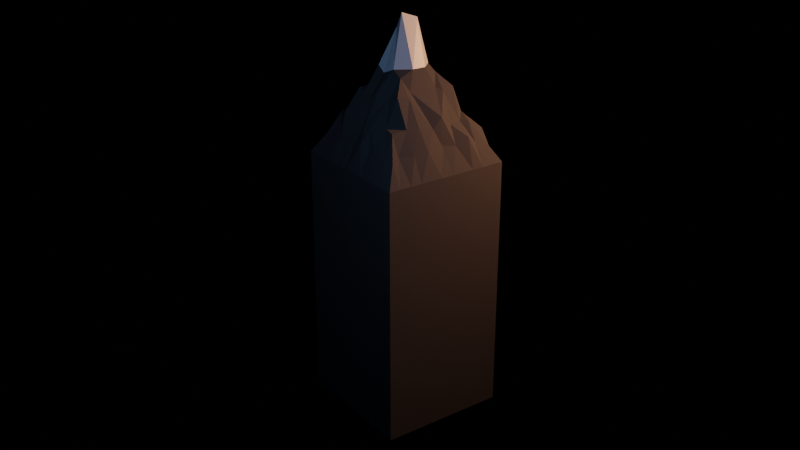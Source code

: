 # Source: G_ry.blend  (saved by Blender 2.80.75; exported with 4.5.12 LTS)
import bpy
from mathutils import Matrix  # noqa: F401  (used for matrix-valued properties, if any)

bpy.ops.wm.read_factory_settings(use_empty=True)
scene = bpy.context.scene
scene.name = 'Scene'

# ---- collections
col_collection = bpy.data.collections.new('Collection'); scene.collection.children.link(col_collection)
col_render = bpy.data.collections.new('Render'); col_collection.children.link(col_render)

# ---- materials (node trees are filled in below, after node groups)
mat_kamie = bpy.data.materials.new('Kamień')
mat_snow = bpy.data.materials.new('Snow')

# ---- material node trees
mat_kamie.use_nodes = True; mat_kamie.node_tree.nodes.clear()
_N = mat_kamie.node_tree.nodes; _L = mat_kamie.node_tree.links
n0 = _N.new('ShaderNodeOutputMaterial'); n0.name = 'Material Output'; n0.location = (300, 300)
n1 = _N.new('ShaderNodeBsdfPrincipled'); n1.name = 'Principled BSDF'; n1.location = (10, 300)
n1.distribution = 'GGX'
n1.subsurface_method = 'BURLEY'
n1.inputs[0].default_value = (0.08001, 0.08001, 0.08001, 1.0)
n1.inputs[2].default_value = 0.9682
n1.inputs[3].default_value = 1.45
n1.inputs[13].default_value = 0.4864
n1.inputs[27].default_value = (0.0, 0.0, 0.0, 1.0)
n1.inputs[28].default_value = 1.0
_L.new(n1.outputs[0], n0.inputs[0])
n0.is_active_output = True
mat_snow.use_nodes = True; mat_snow.node_tree.nodes.clear()
_N = mat_snow.node_tree.nodes; _L = mat_snow.node_tree.links
n0 = _N.new('ShaderNodeOutputMaterial'); n0.name = 'Material Output'; n0.location = (300, 300)
n1 = _N.new('ShaderNodeBsdfPrincipled'); n1.name = 'Principled BSDF'; n1.location = (10, 300)
n1.distribution = 'GGX'
n1.subsurface_method = 'BURLEY'
n1.inputs[0].default_value = (1.0, 1.0, 1.0, 1.0)
n1.inputs[2].default_value = 0.3522
n1.inputs[3].default_value = 1.45
n1.inputs[27].default_value = (0.0, 0.0, 0.0, 1.0)
n1.inputs[28].default_value = 1.0
_L.new(n1.outputs[0], n0.inputs[0])
n0.is_active_output = True

# ---- world
world_world = bpy.data.worlds.new('World'); scene.world = world_world
world_world.use_nodes = True; world_world.node_tree.nodes.clear()
_N = world_world.node_tree.nodes; _L = world_world.node_tree.links
n0 = _N.new('ShaderNodeOutputWorld'); n0.name = 'World Output'; n0.location = (300, 300)
n1 = _N.new('ShaderNodeBackground'); n1.name = 'Background'; n1.location = (10, 300)
n1.inputs[0].default_value = (0.05088, 0.05088, 0.05088, 1.0)
n1.inputs[1].default_value = 0.0
_L.new(n1.outputs[0], n0.inputs[0])
n0.is_active_output = True
world_world.color = (0.05088, 0.05088, 0.05088)
world_world.use_sun_shadow = False
world_world.sun_shadow_jitter_overblur = 0.0

# ---- cameras
cam_camera = bpy.data.cameras.new('Camera')

# ---- lights
light_area = bpy.data.lights.new('Area', 'AREA')
light_area.color = (1.0, 0.4612, 0.2524)
light_area.transmission_factor = 0.0
light_area.energy = 785.4
light_area.shadow_soft_size = 1.0
light_area.shadow_maximum_resolution = 0.003
light_area.use_absolute_resolution = True
light_area.size = 1.0
light_area.size_y = 1.0
light_area_001 = bpy.data.lights.new('Area.001', 'AREA')
light_area_001.color = (0.3149, 0.5544, 1.0)
light_area_001.transmission_factor = 0.0
light_area_001.energy = 78.54
light_area_001.shadow_soft_size = 5.0
light_area_001.shadow_maximum_resolution = 0.003
light_area_001.use_absolute_resolution = True
light_area_001.shape = 'RECTANGLE'
light_area_001.size = 5.0
light_area_001.size_y = 5.0

# ---- meshes
me_cube = bpy.data.meshes.new('Cube')
me_cube.from_pydata([(2.0, 2.005, -1.431e-06), (2.0, 2.0, -8.0), (2.0, -2.0, -1.431e-06), (2.0, -2.0, -8.0), (-2.001, 2.005, -1.431e-06), (-2.0, 2.0, -8.0), (-2.001, -2.0, -1.431e-06), (-2.0, -2.0, -8.0), (2.0, 2.0, -0.246), (2.0, 2.0, -1.087), (-2.0, -2.0, -1.087), (-2.0, -2.0, -0.246), (2.0, -2.0, -0.246), (2.0, -2.0, -1.087), (-2.0, 2.0, -0.246), (-2.0, 2.0, -1.087), (1.636, -2.0, -1.431e-06), (1.273, -2.0, -1.431e-06), (0.9091, -2.0, -1.431e-06), (0.5455, -2.0, -1.431e-06), (0.1818, -2.0, -1.431e-06), (-0.1818, -2.0, -1.431e-06), (-0.5455, -2.0, -1.431e-06), (-0.9091, -2.0, -1.431e-06), (-1.273, -2.0, -1.431e-06), (-1.636, -2.0, -1.431e-06), (2.0, 1.636, -1.431e-06), (2.0, 1.273, -1.431e-06), (2.0, 0.9091, -1.431e-06), (2.0, 0.5455, -1.431e-06), (2.0, 0.1818, -1.431e-06), (2.0, -0.1818, -1.431e-06), (2.0, -0.5455, -1.431e-06), (2.0, -0.9091, -1.431e-06), (2.0, -1.273, -1.431e-06), (2.0, -1.636, -1.431e-06), (-2.001, -1.636, -1.431e-06), (-2.001, -1.273, -1.431e-06), (-2.001, -0.9091, -1.431e-06), (-2.001, -0.5455, -1.431e-06), (-2.001, -0.1818, -1.431e-06), (-2.001, 0.1818, -1.431e-06), (-2.001, 0.5455, -1.431e-06), (-2.001, 0.9091, -1.431e-06), (-2.001, 1.273, -1.431e-06), (-2.001, 1.636, -1.431e-06), (-1.636, 2.005, 0.0), (-1.273, 2.005, 0.0), (-0.909, 2.005, 0.0), (-0.5455, 2.005, 0.0), (-0.1818, 2.005, 0.0), (0.1818, 2.005, 0.0), (0.5455, 2.005, 0.0), (0.9091, 2.005, 0.0), (1.273, 2.005, 0.0), (1.636, 2.005, 0.0), (1.571, 1.615, 0.5651), (1.766, 1.261, 0.6855), (1.646, 0.9125, 0.6633), (1.638, 0.5728, 0.6515), (1.751, 0.1241, 0.7017), (1.651, -0.1839, 0.689), (1.724, -0.571, 0.7264), (1.644, -0.9065, 0.6674), (1.725, -1.373, 0.9298), (1.636, -1.636, 0.6072), (1.248, 1.553, 0.7524), (1.301, 1.259, 1.209), (1.297, 0.9209, 1.551), (1.252, 0.6211, 1.348), (1.512, 0.1723, 1.456), (1.353, -0.1913, 1.433), (1.321, -0.554, 1.264), (1.322, -0.9128, 1.372), (1.282, -1.28, 1.226), (1.275, -1.639, 0.6363), (0.9095, 1.638, 0.6272), (0.8437, 1.282, 1.278), (0.9624, 0.9077, 2.07), (0.9976, 0.5695, 2.054), (1.193, 0.3054, 1.691), (1.018, -0.1128, 2.238), (0.9524, -0.5548, 2.061), (0.9725, -0.9411, 2.205), (1.063, -1.17, 1.206), (0.9376, -1.733, 0.907), (0.5939, 1.718, 0.6367), (0.5386, 1.25, 1.731), (0.5745, 0.9355, 2.068), (0.576, 0.5762, 2.646), (0.6121, 0.1945, 2.499), (0.6081, -0.2537, 2.775), (0.6083, -0.5866, 2.607), (0.5904, -0.9725, 2.14), (0.6117, -1.319, 1.228), (0.5424, -1.659, 0.7075), (0.1818, 1.636, 0.6159), (0.154, 1.208, 1.209), (0.3189, 1.048, 2.224), (0.3267, 0.6126, 2.873), (0.1287, 0.14, 3.784), (0.2946, -0.1493, 4.125), (0.2101, -0.635, 2.81), (0.4472, -0.8066, 2.241), (0.1929, -1.449, 1.56), (0.1294, -1.57, 0.7595), (-0.1311, 1.747, 0.6321), (-0.1024, 1.237, 1.517), (-0.3735, 1.023, 2.338), (-0.2637, 0.5389, 3.047), (-0.08167, 0.2924, 3.824), (-0.1537, -0.02456, 4.286), (-0.2043, -0.6306, 2.809), (-0.4339, -0.8127, 2.238), (-0.09418, -1.437, 1.24), (-0.1807, -1.666, 0.731), (-0.5457, 1.638, 0.6368), (-0.4421, 1.377, 1.502), (-0.5752, 0.9342, 2.068), (-0.5554, 0.5298, 2.742), (-0.6099, 0.1957, 2.592), (-0.6012, -0.2513, 2.78), (-0.6078, -0.585, 2.608), (-0.5929, -0.9765, 2.14), (-0.5843, -1.374, 1.47), (-0.4806, -1.736, 0.7528), (-0.9217, 1.701, 0.5025), (-0.9151, 1.282, 1.375), (-0.9619, 0.9036, 2.072), (-0.9937, 0.5706, 2.055), (-1.148, 0.242, 1.78), (-1.033, -0.1232, 2.237), (-0.957, -0.5478, 2.061), (-0.9698, -0.9478, 2.204), (-0.9283, -1.314, 1.364), (-0.9105, -1.654, 0.6971), (-1.274, 1.638, 0.6371), (-1.221, 1.467, 1.242), (-1.433, 0.9829, 1.395), (-1.367, 0.7212, 1.484), (-1.292, 0.08403, 1.422), (-1.415, -0.09396, 1.425), (-1.512, -0.4214, 1.29), (-1.323, -0.9106, 1.371), (-1.376, -1.258, 1.329), (-1.342, -1.489, 0.7226), (-1.637, 1.636, 0.6113), (-1.587, 1.34, 0.685), (-1.646, 0.9146, 0.6626), (-1.629, 0.6526, 0.6358), (-1.649, 0.1839, 0.6727), (-1.769, -0.2868, 0.8202), (-1.648, -0.5453, 0.6841), (-1.631, -0.7516, 0.8035), (-1.648, -1.277, 0.7007), (-1.636, -1.636, 0.6072)], [], [(155, 6, 25), (12, 2, 16, 17, 18, 19, 20, 21, 22, 23, 24, 25, 6, 11), (11, 6, 36, 37, 38, 39, 40, 41, 42, 43, 44, 45, 4, 14), (5, 1, 3, 7), (8, 0, 26, 27, 28, 29, 30, 31, 32, 33, 34, 35, 2, 12), (14, 4, 46, 47, 48, 49, 50, 51, 52, 53, 54, 55, 0, 8), (5, 15, 9, 1), (15, 14, 8, 9), (1, 9, 13, 3), (9, 8, 12, 13), (7, 10, 15, 5), (10, 11, 14, 15), (3, 13, 10, 7), (13, 12, 11, 10), (65, 2, 35), (75, 16, 65), (85, 17, 75), (95, 18, 85), (95, 20, 19), (105, 21, 20), (125, 21, 115), (125, 23, 22), (135, 24, 23), (145, 25, 24), (0, 56, 26), (26, 57, 27), (27, 58, 28), (28, 59, 29), (29, 60, 30), (60, 31, 30), (61, 32, 31), (32, 63, 33), (63, 34, 33), (64, 35, 34), (55, 66, 56), (56, 67, 57), (67, 58, 57), (58, 69, 59), (59, 70, 60), (60, 71, 61), (61, 72, 62), (72, 63, 62), (73, 64, 63), (74, 65, 64), (54, 76, 66), (76, 67, 66), (77, 68, 67), (68, 79, 69), (69, 80, 70), (70, 81, 71), (71, 82, 72), (82, 73, 72), (73, 84, 74), (84, 75, 74), (52, 76, 53), (86, 77, 76), (77, 88, 78), (78, 89, 79), (79, 90, 80), (90, 81, 80), (91, 82, 81), (92, 83, 82), (93, 84, 83), (94, 85, 84), (51, 86, 52), (96, 87, 86), (87, 98, 88), (88, 99, 89), (89, 100, 90), (100, 91, 90), (91, 102, 92), (92, 103, 93), (93, 104, 94), (104, 95, 94), (50, 96, 51), (106, 97, 96), (107, 98, 97), (98, 109, 99), (109, 100, 99), (100, 111, 101), (101, 112, 102), (102, 113, 103), (113, 104, 103), (114, 105, 104), (50, 116, 106), (106, 117, 107), (117, 108, 107), (108, 119, 109), (119, 110, 109), (110, 121, 111), (121, 112, 111), (122, 113, 112), (123, 114, 113), (114, 125, 115), (48, 116, 49), (116, 127, 117), (127, 118, 117), (118, 129, 119), (129, 120, 119), (120, 131, 121), (121, 132, 122), (122, 133, 123), (123, 134, 124), (124, 135, 125), (47, 126, 48), (126, 137, 127), (127, 138, 128), (138, 129, 128), (139, 130, 129), (140, 131, 130), (141, 132, 131), (132, 143, 133), (143, 134, 133), (134, 145, 135), (46, 136, 47), (146, 137, 136), (137, 148, 138), (148, 139, 138), (149, 140, 139), (150, 141, 140), (151, 142, 141), (142, 153, 143), (143, 154, 144), (144, 155, 145), (4, 146, 46), (45, 147, 146), (44, 148, 147), (43, 149, 148), (42, 150, 149), (41, 151, 150), (151, 39, 152), (39, 153, 152), (153, 37, 154), (154, 36, 155), (155, 36, 6), (65, 16, 2), (75, 17, 16), (85, 18, 17), (95, 19, 18), (95, 105, 20), (105, 115, 21), (125, 22, 21), (125, 135, 23), (135, 145, 24), (145, 155, 25), (0, 55, 56), (26, 56, 57), (27, 57, 58), (28, 58, 59), (29, 59, 60), (60, 61, 31), (61, 62, 32), (32, 62, 63), (63, 64, 34), (64, 65, 35), (55, 54, 66), (56, 66, 67), (67, 68, 58), (58, 68, 69), (59, 69, 70), (60, 70, 71), (61, 71, 72), (72, 73, 63), (73, 74, 64), (74, 75, 65), (54, 53, 76), (76, 77, 67), (77, 78, 68), (68, 78, 79), (69, 79, 80), (70, 80, 81), (71, 81, 82), (82, 83, 73), (73, 83, 84), (84, 85, 75), (52, 86, 76), (86, 87, 77), (77, 87, 88), (78, 88, 89), (79, 89, 90), (90, 91, 81), (91, 92, 82), (92, 93, 83), (93, 94, 84), (94, 95, 85), (51, 96, 86), (96, 97, 87), (87, 97, 98), (88, 98, 99), (89, 99, 100), (100, 101, 91), (91, 101, 102), (92, 102, 103), (93, 103, 104), (104, 105, 95), (50, 106, 96), (106, 107, 97), (107, 108, 98), (98, 108, 109), (109, 110, 100), (100, 110, 111), (101, 111, 112), (102, 112, 113), (113, 114, 104), (114, 115, 105), (50, 49, 116), (106, 116, 117), (117, 118, 108), (108, 118, 119), (119, 120, 110), (110, 120, 121), (121, 122, 112), (122, 123, 113), (123, 124, 114), (114, 124, 125), (48, 126, 116), (116, 126, 127), (127, 128, 118), (118, 128, 129), (129, 130, 120), (120, 130, 131), (121, 131, 132), (122, 132, 133), (123, 133, 134), (124, 134, 135), (47, 136, 126), (126, 136, 137), (127, 137, 138), (138, 139, 129), (139, 140, 130), (140, 141, 131), (141, 142, 132), (132, 142, 143), (143, 144, 134), (134, 144, 145), (46, 146, 136), (146, 147, 137), (137, 147, 148), (148, 149, 139), (149, 150, 140), (150, 151, 141), (151, 152, 142), (142, 152, 153), (143, 153, 154), (144, 154, 155), (4, 45, 146), (45, 44, 147), (44, 43, 148), (43, 42, 149), (42, 41, 150), (41, 40, 151), (151, 40, 39), (39, 38, 153), (153, 38, 37), (154, 37, 36)])
me_cube.polygons.foreach_set('material_index', [0, 0, 0, 2, 0, 0, 2, 1, 2, 1, 2, 1, 2, 1, 0, 0, 0, 0, 0, 0, 0, 0, 0, 0, 0, 0, 0, 0, 0, 0, 0, 0, 0, 0, 0, 0, 0, 0, 0, 0, 0, 0, 0, 0, 0, 0, 0, 0, 0, 0, 0, 0, 0, 0, 0, 0, 0, 0, 0, 0, 0, 0, 0, 0, 0, 0, 0, 0, 3, 3, 0, 0, 0, 0, 0, 0, 0, 0, 3, 3, 3, 0, 0, 0, 0, 0, 0, 0, 3, 3, 3, 0, 0, 0, 0, 0, 0, 0, 0, 0, 0, 0, 0, 0, 0, 0, 0, 0, 0, 0, 0, 0, 0, 0, 0, 0, 0, 0, 0, 0, 0, 0, 0, 0, 0, 0, 0, 0, 0, 0, 0, 0, 0, 0, 0, 0, 0, 0, 0, 0, 0, 0, 0, 0, 0, 0, 0, 0, 0, 0, 0, 0, 0, 0, 0, 0, 0, 0, 0, 0, 0, 0, 0, 0, 0, 0, 0, 0, 0, 0, 0, 0, 0, 0, 0, 0, 0, 0, 0, 0, 0, 0, 0, 0, 0, 0, 0, 0, 0, 3, 3, 3, 0, 0, 0, 0, 0, 0, 0, 3, 3, 3, 0, 0, 0, 0, 0, 0, 0, 3, 3, 0, 0, 0, 0, 0, 0, 0, 0, 0, 0, 0, 0, 0, 0, 0, 0, 0, 0, 0, 0, 0, 0, 0, 0, 0, 0, 0, 0, 0, 0, 0, 0, 0, 0, 0, 0, 0, 0, 0, 0, 0, 0, 0, 0])
_uv = me_cube.uv_layers.new(name='UVMap')
_uv.uv.foreach_set('vector', [0.6023, 0.2273, 0.625, 0.25, 0.6023, 0.25, 0.6173, 0.25, 0.625, 0.25, 0.625, 0.2727, 0.625, 0.2955, 0.625, 0.3182, 0.625, 0.3409, 0.625, 0.3636, 0.625, 0.3864, 0.625, 0.4091, 0.625, 0.4318, 0.625, 0.4545, 0.625, 0.4773, 0.625, 0.5, 0.6173, 0.5, 0.6173, 0.5, 0.625, 0.5, 0.625, 0.5227, 0.625, 0.5455, 0.625, 0.5682, 0.625, 0.5909, 0.625, 0.6136, 0.625, 0.6364, 0.625, 0.6591, 0.625, 0.6818, 0.625, 0.7045, 0.625, 0.7273, 0.625, 0.75, 0.6173, 0.75, 0.375, 0.75, 0.625, 0.75, 0.625, 1.0, 0.375, 1.0, 0.3673, 0.5, 0.375, 0.5, 0.375, 0.5227, 0.375, 0.5455, 0.375, 0.5682, 0.375, 0.5909, 0.375, 0.6136, 0.375, 0.6364, 0.375, 0.6591, 0.375, 0.6818, 0.375, 0.7045, 0.375, 0.7273, 0.375, 0.75, 0.3673, 0.75, 0.8673, 0.5, 0.875, 0.5, 0.875, 0.5227, 0.875, 0.5455, 0.875, 0.5682, 0.875, 0.5909, 0.875, 0.6136, 0.875, 0.6364, 0.875, 0.6591, 0.875, 0.6818, 0.875, 0.7045, 0.875, 0.7273, 0.875, 0.75, 0.8673, 0.75, 0.625, 0.5, 0.841, 0.5, 0.841, 0.75, 0.625, 0.75, 0.841, 0.5, 0.8673, 0.5, 0.8673, 0.75, 0.841, 0.75, 0.125, 0.5, 0.341, 0.5, 0.341, 0.75, 0.125, 0.75, 0.341, 0.5, 0.3673, 0.5, 0.3673, 0.75, 0.341, 0.75, 0.375, 0.5, 0.591, 0.5, 0.591, 0.75, 0.375, 0.75, 0.591, 0.5, 0.6173, 0.5, 0.6173, 0.75, 0.591, 0.75, 0.375, 0.25, 0.591, 0.25, 0.591, 0.5, 0.375, 0.5, 0.591, 0.25, 0.6173, 0.25, 0.6173, 0.5, 0.591, 0.5, 0.3977, 0.2273, 0.375, 0.25, 0.375, 0.2273, 0.4205, 0.2273, 0.3977, 0.25, 0.3977, 0.2273, 0.4432, 0.2273, 0.4205, 0.25, 0.4205, 0.2273, 0.4659, 0.2273, 0.4432, 0.25, 0.4432, 0.2273, 0.4659, 0.2273, 0.4886, 0.25, 0.4659, 0.25, 0.4886, 0.2273, 0.5114, 0.25, 0.4886, 0.25, 0.5341, 0.2273, 0.5114, 0.25, 0.5114, 0.2273, 0.5341, 0.2273, 0.5568, 0.25, 0.5341, 0.25, 0.5568, 0.2273, 0.5795, 0.25, 0.5568, 0.25, 0.5795, 0.2273, 0.6023, 0.25, 0.5795, 0.25, 0.375, 0.0, 0.3977, 0.02273, 0.375, 0.02273, 0.375, 0.02273, 0.3977, 0.04545, 0.375, 0.04545, 0.375, 0.04545, 0.3977, 0.06818, 0.375, 0.06818, 0.375, 0.06818, 0.3977, 0.09091, 0.375, 0.09091, 0.375, 0.09091, 0.3977, 0.1136, 0.375, 0.1136, 0.3977, 0.1136, 0.375, 0.1364, 0.375, 0.1136, 0.3977, 0.1364, 0.375, 0.1591, 0.375, 0.1364, 0.375, 0.1591, 0.3977, 0.1818, 0.375, 0.1818, 0.3977, 0.1818, 0.375, 0.2045, 0.375, 0.1818, 0.3977, 0.2045, 0.375, 0.2273, 0.375, 0.2045, 0.3977, 0.0, 0.4205, 0.02273, 0.3977, 0.02273, 0.3977, 0.02273, 0.4205, 0.04545, 0.3977, 0.04545, 0.4205, 0.04545, 0.3977, 0.06818, 0.3977, 0.04545, 0.3977, 0.06818, 0.4205, 0.09091, 0.3977, 0.09091, 0.3977, 0.09091, 0.4205, 0.1136, 0.3977, 0.1136, 0.3977, 0.1136, 0.4205, 0.1364, 0.3977, 0.1364, 0.3977, 0.1364, 0.4205, 0.1591, 0.3977, 0.1591, 0.4205, 0.1591, 0.3977, 0.1818, 0.3977, 0.1591, 0.4205, 0.1818, 0.3977, 0.2045, 0.3977, 0.1818, 0.4205, 0.2045, 0.3977, 0.2273, 0.3977, 0.2045, 0.4205, 0.0, 0.4432, 0.02273, 0.4205, 0.02273, 0.4432, 0.02273, 0.4205, 0.04545, 0.4205, 0.02273, 0.4432, 0.04545, 0.4205, 0.06818, 0.4205, 0.04545, 0.4205, 0.06818, 0.4432, 0.09091, 0.4205, 0.09091, 0.4205, 0.09091, 0.4432, 0.1136, 0.4205, 0.1136, 0.4205, 0.1136, 0.4432, 0.1364, 0.4205, 0.1364, 0.4205, 0.1364, 0.4432, 0.1591, 0.4205, 0.1591, 0.4432, 0.1591, 0.4205, 0.1818, 0.4205, 0.1591, 0.4205, 0.1818, 0.4432, 0.2045, 0.4205, 0.2045, 0.4432, 0.2045, 0.4205, 0.2273, 0.4205, 0.2045, 0.4659, 0.0, 0.4432, 0.02273, 0.4432, 0.0, 0.4659, 0.02273, 0.4432, 0.04545, 0.4432, 0.02273, 0.4432, 0.04545, 0.4659, 0.06818, 0.4432, 0.06818, 0.4432, 0.06818, 0.4659, 0.09091, 0.4432, 0.09091, 0.4432, 0.09091, 0.4659, 0.1136, 0.4432, 0.1136, 0.4659, 0.1136, 0.4432, 0.1364, 0.4432, 0.1136, 0.4659, 0.1364, 0.4432, 0.1591, 0.4432, 0.1364, 0.4659, 0.1591, 0.4432, 0.1818, 0.4432, 0.1591, 0.4659, 0.1818, 0.4432, 0.2045, 0.4432, 0.1818, 0.4659, 0.2045, 0.4432, 0.2273, 0.4432, 0.2045, 0.4886, 0.0, 0.4659, 0.02273, 0.4659, 0.0, 0.4886, 0.02273, 0.4659, 0.04545, 0.4659, 0.02273, 0.4659, 0.04545, 0.4886, 0.06818, 0.4659, 0.06818, 0.4659, 0.06818, 0.4886, 0.09091, 0.4659, 0.09091, 0.4659, 0.09091, 0.4886, 0.1136, 0.4659, 0.1136, 0.4886, 0.1136, 0.4659, 0.1364, 0.4659, 0.1136, 0.4659, 0.1364, 0.4886, 0.1591, 0.4659, 0.1591, 0.4659, 0.1591, 0.4886, 0.1818, 0.4659, 0.1818, 0.4659, 0.1818, 0.4886, 0.2045, 0.4659, 0.2045, 0.4886, 0.2045, 0.4659, 0.2273, 0.4659, 0.2045, 0.5114, 0.0, 0.4886, 0.02273, 0.4886, 0.0, 0.5114, 0.02273, 0.4886, 0.04545, 0.4886, 0.02273, 0.5114, 0.04545, 0.4886, 0.06818, 0.4886, 0.04545, 0.4886, 0.06818, 0.5114, 0.09091, 0.4886, 0.09091, 0.5114, 0.09091, 0.4886, 0.1136, 0.4886, 0.09091, 0.4886, 0.1136, 0.5114, 0.1364, 0.4886, 0.1364, 0.4886, 0.1364, 0.5114, 0.1591, 0.4886, 0.1591, 0.4886, 0.1591, 0.5114, 0.1818, 0.4886, 0.1818, 0.5114, 0.1818, 0.4886, 0.2045, 0.4886, 0.1818, 0.5114, 0.2045, 0.4886, 0.2273, 0.4886, 0.2045, 0.5114, 0.0, 0.5341, 0.02273, 0.5114, 0.02273, 0.5114, 0.02273, 0.5341, 0.04545, 0.5114, 0.04545, 0.5341, 0.04545, 0.5114, 0.06818, 0.5114, 0.04545, 0.5114, 0.06818, 0.5341, 0.09091, 0.5114, 0.09091, 0.5341, 0.09091, 0.5114, 0.1136, 0.5114, 0.09091, 0.5114, 0.1136, 0.5341, 0.1364, 0.5114, 0.1364, 0.5341, 0.1364, 0.5114, 0.1591, 0.5114, 0.1364, 0.5341, 0.1591, 0.5114, 0.1818, 0.5114, 0.1591, 0.5341, 0.1818, 0.5114, 0.2045, 0.5114, 0.1818, 0.5114, 0.2045, 0.5341, 0.2273, 0.5114, 0.2273, 0.5568, 0.0, 0.5341, 0.02273, 0.5341, 0.0, 0.5341, 0.02273, 0.5568, 0.04545, 0.5341, 0.04545, 0.5568, 0.04545, 0.5341, 0.06818, 0.5341, 0.04545, 0.5341, 0.06818, 0.5568, 0.09091, 0.5341, 0.09091, 0.5568, 0.09091, 0.5341, 0.1136, 0.5341, 0.09091, 0.5341, 0.1136, 0.5568, 0.1364, 0.5341, 0.1364, 0.5341, 0.1364, 0.5568, 0.1591, 0.5341, 0.1591, 0.5341, 0.1591, 0.5568, 0.1818, 0.5341, 0.1818, 0.5341, 0.1818, 0.5568, 0.2045, 0.5341, 0.2045, 0.5341, 0.2045, 0.5568, 0.2273, 0.5341, 0.2273, 0.5795, 0.0, 0.5568, 0.02273, 0.5568, 0.0, 0.5568, 0.02273, 0.5795, 0.04545, 0.5568, 0.04545, 0.5568, 0.04545, 0.5795, 0.06818, 0.5568, 0.06818, 0.5795, 0.06818, 0.5568, 0.09091, 0.5568, 0.06818, 0.5795, 0.09091, 0.5568, 0.1136, 0.5568, 0.09091, 0.5795, 0.1136, 0.5568, 0.1364, 0.5568, 0.1136, 0.5795, 0.1364, 0.5568, 0.1591, 0.5568, 0.1364, 0.5568, 0.1591, 0.5795, 0.1818, 0.5568, 0.1818, 0.5795, 0.1818, 0.5568, 0.2045, 0.5568, 0.1818, 0.5568, 0.2045, 0.5795, 0.2273, 0.5568, 0.2273, 0.6023, 0.0, 0.5795, 0.02273, 0.5795, 0.0, 0.6023, 0.02273, 0.5795, 0.04545, 0.5795, 0.02273, 0.5795, 0.04545, 0.6023, 0.06818, 0.5795, 0.06818, 0.6023, 0.06818, 0.5795, 0.09091, 0.5795, 0.06818, 0.6023, 0.09091, 0.5795, 0.1136, 0.5795, 0.09091, 0.6023, 0.1136, 0.5795, 0.1364, 0.5795, 0.1136, 0.6023, 0.1364, 0.5795, 0.1591, 0.5795, 0.1364, 0.5795, 0.1591, 0.6023, 0.1818, 0.5795, 0.1818, 0.5795, 0.1818, 0.6023, 0.2045, 0.5795, 0.2045, 0.5795, 0.2045, 0.6023, 0.2273, 0.5795, 0.2273, 0.625, 0.0, 0.6023, 0.02273, 0.6023, 0.0, 0.625, 0.02273, 0.6023, 0.04545, 0.6023, 0.02273, 0.625, 0.04545, 0.6023, 0.06818, 0.6023, 0.04545, 0.625, 0.06818, 0.6023, 0.09091, 0.6023, 0.06818, 0.625, 0.09091, 0.6023, 0.1136, 0.6023, 0.09091, 0.625, 0.1136, 0.6023, 0.1364, 0.6023, 0.1136, 0.6023, 0.1364, 0.625, 0.1591, 0.6023, 0.1591, 0.625, 0.1591, 0.6023, 0.1818, 0.6023, 0.1591, 0.6023, 0.1818, 0.625, 0.2045, 0.6023, 0.2045, 0.6023, 0.2045, 0.625, 0.2273, 0.6023, 0.2273, 0.6023, 0.2273, 0.625, 0.2273, 0.625, 0.25, 0.3977, 0.2273, 0.3977, 0.25, 0.375, 0.25, 0.4205, 0.2273, 0.4205, 0.25, 0.3977, 0.25, 0.4432, 0.2273, 0.4432, 0.25, 0.4205, 0.25, 0.4659, 0.2273, 0.4659, 0.25, 0.4432, 0.25, 0.4659, 0.2273, 0.4886, 0.2273, 0.4886, 0.25, 0.4886, 0.2273, 0.5114, 0.2273, 0.5114, 0.25, 0.5341, 0.2273, 0.5341, 0.25, 0.5114, 0.25, 0.5341, 0.2273, 0.5568, 0.2273, 0.5568, 0.25, 0.5568, 0.2273, 0.5795, 0.2273, 0.5795, 0.25, 0.5795, 0.2273, 0.6023, 0.2273, 0.6023, 0.25, 0.375, 0.0, 0.3977, 0.0, 0.3977, 0.02273, 0.375, 0.02273, 0.3977, 0.02273, 0.3977, 0.04545, 0.375, 0.04545, 0.3977, 0.04545, 0.3977, 0.06818, 0.375, 0.06818, 0.3977, 0.06818, 0.3977, 0.09091, 0.375, 0.09091, 0.3977, 0.09091, 0.3977, 0.1136, 0.3977, 0.1136, 0.3977, 0.1364, 0.375, 0.1364, 0.3977, 0.1364, 0.3977, 0.1591, 0.375, 0.1591, 0.375, 0.1591, 0.3977, 0.1591, 0.3977, 0.1818, 0.3977, 0.1818, 0.3977, 0.2045, 0.375, 0.2045, 0.3977, 0.2045, 0.3977, 0.2273, 0.375, 0.2273, 0.3977, 0.0, 0.4205, 0.0, 0.4205, 0.02273, 0.3977, 0.02273, 0.4205, 0.02273, 0.4205, 0.04545, 0.4205, 0.04545, 0.4205, 0.06818, 0.3977, 0.06818, 0.3977, 0.06818, 0.4205, 0.06818, 0.4205, 0.09091, 0.3977, 0.09091, 0.4205, 0.09091, 0.4205, 0.1136, 0.3977, 0.1136, 0.4205, 0.1136, 0.4205, 0.1364, 0.3977, 0.1364, 0.4205, 0.1364, 0.4205, 0.1591, 0.4205, 0.1591, 0.4205, 0.1818, 0.3977, 0.1818, 0.4205, 0.1818, 0.4205, 0.2045, 0.3977, 0.2045, 0.4205, 0.2045, 0.4205, 0.2273, 0.3977, 0.2273, 0.4205, 0.0, 0.4432, 0.0, 0.4432, 0.02273, 0.4432, 0.02273, 0.4432, 0.04545, 0.4205, 0.04545, 0.4432, 0.04545, 0.4432, 0.06818, 0.4205, 0.06818, 0.4205, 0.06818, 0.4432, 0.06818, 0.4432, 0.09091, 0.4205, 0.09091, 0.4432, 0.09091, 0.4432, 0.1136, 0.4205, 0.1136, 0.4432, 0.1136, 0.4432, 0.1364, 0.4205, 0.1364, 0.4432, 0.1364, 0.4432, 0.1591, 0.4432, 0.1591, 0.4432, 0.1818, 0.4205, 0.1818, 0.4205, 0.1818, 0.4432, 0.1818, 0.4432, 0.2045, 0.4432, 0.2045, 0.4432, 0.2273, 0.4205, 0.2273, 0.4659, 0.0, 0.4659, 0.02273, 0.4432, 0.02273, 0.4659, 0.02273, 0.4659, 0.04545, 0.4432, 0.04545, 0.4432, 0.04545, 0.4659, 0.04545, 0.4659, 0.06818, 0.4432, 0.06818, 0.4659, 0.06818, 0.4659, 0.09091, 0.4432, 0.09091, 0.4659, 0.09091, 0.4659, 0.1136, 0.4659, 0.1136, 0.4659, 0.1364, 0.4432, 0.1364, 0.4659, 0.1364, 0.4659, 0.1591, 0.4432, 0.1591, 0.4659, 0.1591, 0.4659, 0.1818, 0.4432, 0.1818, 0.4659, 0.1818, 0.4659, 0.2045, 0.4432, 0.2045, 0.4659, 0.2045, 0.4659, 0.2273, 0.4432, 0.2273, 0.4886, 0.0, 0.4886, 0.02273, 0.4659, 0.02273, 0.4886, 0.02273, 0.4886, 0.04545, 0.4659, 0.04545, 0.4659, 0.04545, 0.4886, 0.04545, 0.4886, 0.06818, 0.4659, 0.06818, 0.4886, 0.06818, 0.4886, 0.09091, 0.4659, 0.09091, 0.4886, 0.09091, 0.4886, 0.1136, 0.4886, 0.1136, 0.4886, 0.1364, 0.4659, 0.1364, 0.4659, 0.1364, 0.4886, 0.1364, 0.4886, 0.1591, 0.4659, 0.1591, 0.4886, 0.1591, 0.4886, 0.1818, 0.4659, 0.1818, 0.4886, 0.1818, 0.4886, 0.2045, 0.4886, 0.2045, 0.4886, 0.2273, 0.4659, 0.2273, 0.5114, 0.0, 0.5114, 0.02273, 0.4886, 0.02273, 0.5114, 0.02273, 0.5114, 0.04545, 0.4886, 0.04545, 0.5114, 0.04545, 0.5114, 0.06818, 0.4886, 0.06818, 0.4886, 0.06818, 0.5114, 0.06818, 0.5114, 0.09091, 0.5114, 0.09091, 0.5114, 0.1136, 0.4886, 0.1136, 0.4886, 0.1136, 0.5114, 0.1136, 0.5114, 0.1364, 0.4886, 0.1364, 0.5114, 0.1364, 0.5114, 0.1591, 0.4886, 0.1591, 0.5114, 0.1591, 0.5114, 0.1818, 0.5114, 0.1818, 0.5114, 0.2045, 0.4886, 0.2045, 0.5114, 0.2045, 0.5114, 0.2273, 0.4886, 0.2273, 0.5114, 0.0, 0.5341, 0.0, 0.5341, 0.02273, 0.5114, 0.02273, 0.5341, 0.02273, 0.5341, 0.04545, 0.5341, 0.04545, 0.5341, 0.06818, 0.5114, 0.06818, 0.5114, 0.06818, 0.5341, 0.06818, 0.5341, 0.09091, 0.5341, 0.09091, 0.5341, 0.1136, 0.5114, 0.1136, 0.5114, 0.1136, 0.5341, 0.1136, 0.5341, 0.1364, 0.5341, 0.1364, 0.5341, 0.1591, 0.5114, 0.1591, 0.5341, 0.1591, 0.5341, 0.1818, 0.5114, 0.1818, 0.5341, 0.1818, 0.5341, 0.2045, 0.5114, 0.2045, 0.5114, 0.2045, 0.5341, 0.2045, 0.5341, 0.2273, 0.5568, 0.0, 0.5568, 0.02273, 0.5341, 0.02273, 0.5341, 0.02273, 0.5568, 0.02273, 0.5568, 0.04545, 0.5568, 0.04545, 0.5568, 0.06818, 0.5341, 0.06818, 0.5341, 0.06818, 0.5568, 0.06818, 0.5568, 0.09091, 0.5568, 0.09091, 0.5568, 0.1136, 0.5341, 0.1136, 0.5341, 0.1136, 0.5568, 0.1136, 0.5568, 0.1364, 0.5341, 0.1364, 0.5568, 0.1364, 0.5568, 0.1591, 0.5341, 0.1591, 0.5568, 0.1591, 0.5568, 0.1818, 0.5341, 0.1818, 0.5568, 0.1818, 0.5568, 0.2045, 0.5341, 0.2045, 0.5568, 0.2045, 0.5568, 0.2273, 0.5795, 0.0, 0.5795, 0.02273, 0.5568, 0.02273, 0.5568, 0.02273, 0.5795, 0.02273, 0.5795, 0.04545, 0.5568, 0.04545, 0.5795, 0.04545, 0.5795, 0.06818, 0.5795, 0.06818, 0.5795, 0.09091, 0.5568, 0.09091, 0.5795, 0.09091, 0.5795, 0.1136, 0.5568, 0.1136, 0.5795, 0.1136, 0.5795, 0.1364, 0.5568, 0.1364, 0.5795, 0.1364, 0.5795, 0.1591, 0.5568, 0.1591, 0.5568, 0.1591, 0.5795, 0.1591, 0.5795, 0.1818, 0.5795, 0.1818, 0.5795, 0.2045, 0.5568, 0.2045, 0.5568, 0.2045, 0.5795, 0.2045, 0.5795, 0.2273, 0.6023, 0.0, 0.6023, 0.02273, 0.5795, 0.02273, 0.6023, 0.02273, 0.6023, 0.04545, 0.5795, 0.04545, 0.5795, 0.04545, 0.6023, 0.04545, 0.6023, 0.06818, 0.6023, 0.06818, 0.6023, 0.09091, 0.5795, 0.09091, 0.6023, 0.09091, 0.6023, 0.1136, 0.5795, 0.1136, 0.6023, 0.1136, 0.6023, 0.1364, 0.5795, 0.1364, 0.6023, 0.1364, 0.6023, 0.1591, 0.5795, 0.1591, 0.5795, 0.1591, 0.6023, 0.1591, 0.6023, 0.1818, 0.5795, 0.1818, 0.6023, 0.1818, 0.6023, 0.2045, 0.5795, 0.2045, 0.6023, 0.2045, 0.6023, 0.2273, 0.625, 0.0, 0.625, 0.02273, 0.6023, 0.02273, 0.625, 0.02273, 0.625, 0.04545, 0.6023, 0.04545, 0.625, 0.04545, 0.625, 0.06818, 0.6023, 0.06818, 0.625, 0.06818, 0.625, 0.09091, 0.6023, 0.09091, 0.625, 0.09091, 0.625, 0.1136, 0.6023, 0.1136, 0.625, 0.1136, 0.625, 0.1364, 0.6023, 0.1364, 0.6023, 0.1364, 0.625, 0.1364, 0.625, 0.1591, 0.625, 0.1591, 0.625, 0.1818, 0.6023, 0.1818, 0.6023, 0.1818, 0.625, 0.1818, 0.625, 0.2045, 0.6023, 0.2045, 0.625, 0.2045, 0.625, 0.2273])
me_cube.materials.append(mat_kamie)
me_cube.materials.append(mat_kamie)
me_cube.materials.append(mat_kamie)
me_cube.materials.append(mat_snow)
me_cube.use_remesh_preserve_volume = False
me_cube.use_remesh_preserve_attributes = False
me_cube.use_mirror_vertex_groups = False
me_cube.update()

# ---- objects
ob_gory_block = bpy.data.objects.new('Gory_Block', me_cube)
ob_camera = bpy.data.objects.new('Camera', cam_camera)
ob_warm = bpy.data.objects.new('Warm', light_area)
ob_blue = bpy.data.objects.new('Blue', light_area_001)

# ---- transforms, parenting, visibility, modifiers, constraints
ob_gory_block.location = (0.0, 0.0, 0.0)
ob_gory_block.lock_rotations_4d = False
ob_gory_block.empty_display_type = 'ARROWS'
ob_gory_block.lineart.crease_threshold = 0.0
ob_camera.location = (-18.13, -24.52, 11.45)
ob_camera.rotation_euler = (1.15, 2.65e-05, -0.6316)
ob_camera.lineart.crease_threshold = 0.0
ob_warm.location = (6.147, -6.316, 5.328)
ob_warm.rotation_euler = (1.12, 0.2527, 0.653)
ob_warm.lineart.crease_threshold = 0.0
ob_blue.location = (-6.009, -5.133, 5.328)
ob_blue.rotation_euler = (1.036, -0.5072, -0.5629)
ob_blue.lineart.crease_threshold = 0.0

# ---- collection membership
col_collection.objects.link(ob_gory_block)
col_render.objects.link(ob_camera)
col_render.objects.link(ob_warm)
col_render.objects.link(ob_blue)

# ---- scene / render settings (as saved in the file)
scene.camera = ob_camera
scene.frame_start = 1; scene.frame_end = 250; scene.frame_set(1)
scene.render.engine = 'CYCLES'
scene.cycles.feature_set = 'EXPERIMENTAL'
scene.cycles.use_denoising = False
scene.cycles.samples = 128
scene.cycles.sampling_pattern = 'TABULATED_SOBOL'
scene.cycles.use_adaptive_sampling = False
scene.cycles.use_light_tree = False
scene.eevee.use_gtao = True
scene.eevee.use_raytracing = True
scene.view_settings.view_transform = 'Filmic'
bpy.context.view_layer.update()
